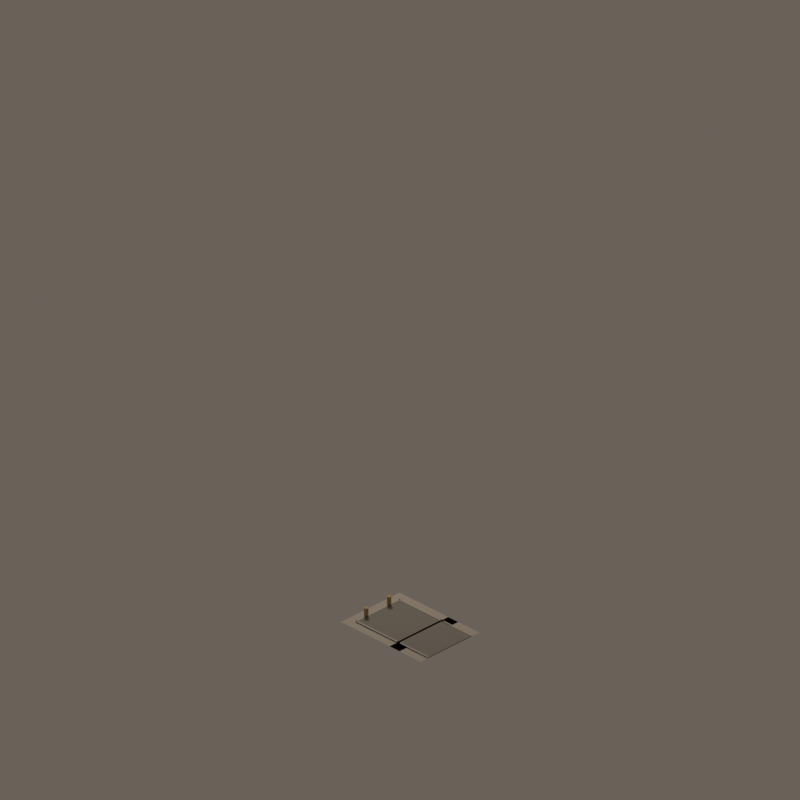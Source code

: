 # Source: road_mask_08.blend  (saved by Blender 4.5.92; exported with 4.5.12 LTS)
import bpy
from mathutils import Matrix  # noqa: F401  (used for matrix-valued properties, if any)

bpy.ops.wm.read_factory_settings(use_empty=True)
scene = bpy.context.scene
scene.name = 'CitySimFoundryStreet_road_mask_08'

# ---- materials (node trees are filled in below, after node groups)
mat_quietwarmgrayaggregate = bpy.data.materials.new('QuietWarmGrayAggregate')
mat_quietwarmgrayaggregate.diffuse_color = (0.405, 0.382, 0.345, 1.0)
mat_foundrywarmcharcoalasphalt = bpy.data.materials.new('FoundryWarmCharcoalAsphalt')
mat_foundrywarmcharcoalasphalt.diffuse_color = (0.205, 0.192, 0.178, 1.0)
mat_lowcontrastsandstonecurb = bpy.data.materials.new('LowContrastSandstoneCurb')
mat_lowcontrastsandstonecurb.diffuse_color = (0.438, 0.41, 0.365, 1.0)
mat_mutedochrebollard = bpy.data.materials.new('MutedOchreBollard')
mat_mutedochrebollard.diffuse_color = (0.46, 0.31, 0.12, 1.0)

# ---- material node trees
mat_quietwarmgrayaggregate.use_nodes = True; mat_quietwarmgrayaggregate.node_tree.nodes.clear()
_N = mat_quietwarmgrayaggregate.node_tree.nodes; _L = mat_quietwarmgrayaggregate.node_tree.links
n0 = _N.new('ShaderNodeBsdfPrincipled'); n0.name = 'Principled BSDF'; n0.location = (-200, 100)
n0.inputs[0].default_value = (0.405, 0.382, 0.345, 1.0)
n0.inputs[2].default_value = 0.91
n1 = _N.new('ShaderNodeOutputMaterial'); n1.name = 'Material Output'; n1.location = (200, 100)
_L.new(n0.outputs[0], n1.inputs[0])
n1.is_active_output = True
mat_foundrywarmcharcoalasphalt.use_nodes = True; mat_foundrywarmcharcoalasphalt.node_tree.nodes.clear()
_N = mat_foundrywarmcharcoalasphalt.node_tree.nodes; _L = mat_foundrywarmcharcoalasphalt.node_tree.links
n0 = _N.new('ShaderNodeBsdfPrincipled'); n0.name = 'Principled BSDF'; n0.location = (-200, 100)
n0.inputs[0].default_value = (0.205, 0.192, 0.178, 1.0)
n0.inputs[2].default_value = 0.88
n1 = _N.new('ShaderNodeOutputMaterial'); n1.name = 'Material Output'; n1.location = (200, 100)
_L.new(n0.outputs[0], n1.inputs[0])
n1.is_active_output = True
mat_lowcontrastsandstonecurb.use_nodes = True; mat_lowcontrastsandstonecurb.node_tree.nodes.clear()
_N = mat_lowcontrastsandstonecurb.node_tree.nodes; _L = mat_lowcontrastsandstonecurb.node_tree.links
n0 = _N.new('ShaderNodeBsdfPrincipled'); n0.name = 'Principled BSDF'; n0.location = (-200, 100)
n0.inputs[0].default_value = (0.438, 0.41, 0.365, 1.0)
n0.inputs[2].default_value = 0.88
n1 = _N.new('ShaderNodeOutputMaterial'); n1.name = 'Material Output'; n1.location = (200, 100)
_L.new(n0.outputs[0], n1.inputs[0])
n1.is_active_output = True
mat_mutedochrebollard.use_nodes = True; mat_mutedochrebollard.node_tree.nodes.clear()
_N = mat_mutedochrebollard.node_tree.nodes; _L = mat_mutedochrebollard.node_tree.links
n0 = _N.new('ShaderNodeBsdfPrincipled'); n0.name = 'Principled BSDF'; n0.location = (-200, 100)
n0.inputs[0].default_value = (0.46, 0.31, 0.12, 1.0)
n0.inputs[2].default_value = 0.76
n1 = _N.new('ShaderNodeOutputMaterial'); n1.name = 'Material Output'; n1.location = (200, 100)
_L.new(n0.outputs[0], n1.inputs[0])
n1.is_active_output = True

# ---- world
world_citysimworld = bpy.data.worlds.new('CitySimWorld'); scene.world = world_citysimworld
world_citysimworld.use_nodes = True; world_citysimworld.node_tree.nodes.clear()
_N = world_citysimworld.node_tree.nodes; _L = world_citysimworld.node_tree.links
n0 = _N.new('ShaderNodeBackground'); n0.name = 'Background'; n0.location = (-200, 100)
n0.inputs[0].default_value = (0.2, 0.17, 0.14, 1.0)
n0.inputs[1].default_value = 0.72
n1 = _N.new('ShaderNodeOutputWorld'); n1.name = 'World Output'; n1.location = (200, 100)
_L.new(n0.outputs[0], n1.inputs[0])
n1.is_active_output = True

# ---- cameras
cam_camne = bpy.data.cameras.new('camNE')
cam_camne.type = 'ORTHO'
cam_camne.ortho_scale = 12.34
cam_camne.shift_y = 0.2812
cam_camse = bpy.data.cameras.new('camSE')
cam_camse.type = 'ORTHO'
cam_camse.ortho_scale = 12.34
cam_camse.shift_y = 0.2812
cam_camsw = bpy.data.cameras.new('camSW')
cam_camsw.type = 'ORTHO'
cam_camsw.ortho_scale = 12.34
cam_camsw.shift_y = 0.2812
cam_camnw = bpy.data.cameras.new('camNW')
cam_camnw.type = 'ORTHO'
cam_camnw.ortho_scale = 12.34
cam_camnw.shift_y = 0.2812

# ---- lights
light_citysimkey = bpy.data.lights.new('CitySimKey', 'AREA')
light_citysimkey.color = (1.0, 0.86, 0.72)
light_citysimkey.energy = 1100.0
light_citysimkey.shape = 'DISK'
light_citysimkey.size = 5.0

# ---- meshes
me_walkcoremesh = bpy.data.meshes.new('WalkCoreMesh')
me_walkcoremesh.from_pydata([(-0.64, -0.64, 0.042), (0.64, -0.64, 0.042), (0.64, 0.64, 0.042), (-0.64, 0.64, 0.042)], [], [(0, 1, 2, 3)])
me_walkcoremesh.materials.append(mat_quietwarmgrayaggregate)
me_walkcoremesh.update()
me_asphaltcoremesh = bpy.data.meshes.new('AsphaltCoreMesh')
me_asphaltcoremesh.from_pydata([(-0.46, -0.46, 0.054), (0.46, -0.46, 0.054), (0.46, 0.46, 0.054), (-0.46, 0.46, 0.054)], [], [(0, 1, 2, 3)])
me_asphaltcoremesh.materials.append(mat_foundrywarmcharcoalasphalt)
me_asphaltcoremesh.update()
me_walkarmwestmesh = bpy.data.meshes.new('WalkArmWestMesh')
me_walkarmwestmesh.from_pydata([(-0.64, 0.42, 0.042), (0.64, 0.42, 0.042), (0.64, 1.1, 0.042), (-0.64, 1.1, 0.042)], [], [(0, 1, 2, 3)])
me_walkarmwestmesh.materials.append(mat_quietwarmgrayaggregate)
me_walkarmwestmesh.update()
me_roadarmwestmesh = bpy.data.meshes.new('RoadArmWestMesh')
me_roadarmwestmesh.from_pydata([(-0.46, 0.42, 0.054), (0.46, 0.42, 0.054), (0.46, 1.1, 0.054), (-0.46, 1.1, 0.054)], [], [(0, 1, 2, 3)])
me_roadarmwestmesh.materials.append(mat_foundrywarmcharcoalasphalt)
me_roadarmwestmesh.update()
me_curbwest0mesh = bpy.data.meshes.new('CurbWest0Mesh')
me_curbwest0mesh.from_pydata([(-0.485, 0.42, 0.062), (-0.46, 0.42, 0.062), (-0.46, 1.1, 0.062), (-0.485, 1.1, 0.062)], [], [(0, 1, 2, 3)])
me_curbwest0mesh.materials.append(mat_lowcontrastsandstonecurb)
me_curbwest0mesh.update()
me_curbwest1mesh = bpy.data.meshes.new('CurbWest1Mesh')
me_curbwest1mesh.from_pydata([(0.46, 0.42, 0.062), (0.485, 0.42, 0.062), (0.485, 1.1, 0.062), (0.46, 1.1, 0.062)], [], [(0, 1, 2, 3)])
me_curbwest1mesh.materials.append(mat_lowcontrastsandstonecurb)
me_curbwest1mesh.update()
me_closedcurbnorthmesh = bpy.data.meshes.new('ClosedCurbNorthMesh')
me_closedcurbnorthmesh.from_pydata([(-0.485, -0.485, 0.062), (-0.46, -0.485, 0.062), (-0.46, 0.485, 0.062), (-0.485, 0.485, 0.062)], [], [(0, 1, 2, 3)])
me_closedcurbnorthmesh.materials.append(mat_lowcontrastsandstonecurb)
me_closedcurbnorthmesh.update()
me_closedcurbeastmesh = bpy.data.meshes.new('ClosedCurbEastMesh')
me_closedcurbeastmesh.from_pydata([(-0.485, -0.485, 0.062), (0.485, -0.485, 0.062), (0.485, -0.46, 0.062), (-0.485, -0.46, 0.062)], [], [(0, 1, 2, 3)])
me_closedcurbeastmesh.materials.append(mat_lowcontrastsandstonecurb)
me_closedcurbeastmesh.update()
me_closedcurbsouthmesh = bpy.data.meshes.new('ClosedCurbSouthMesh')
me_closedcurbsouthmesh.from_pydata([(0.46, -0.485, 0.062), (0.485, -0.485, 0.062), (0.485, 0.485, 0.062), (0.46, 0.485, 0.062)], [], [(0, 1, 2, 3)])
me_closedcurbsouthmesh.materials.append(mat_lowcontrastsandstonecurb)
me_closedcurbsouthmesh.update()
me_terminalbollard0mesh = bpy.data.meshes.new('TerminalBollard0Mesh')
me_terminalbollard0mesh.from_pydata([(-0.215, -0.48, 0.065), (-0.2197, -0.4625, 0.065), (-0.2325, -0.4497, 0.065), (-0.25, -0.445, 0.065), (-0.2675, -0.4497, 0.065), (-0.2803, -0.4625, 0.065), (-0.285, -0.48, 0.065), (-0.2803, -0.4975, 0.065), (-0.2675, -0.5103, 0.065), (-0.25, -0.515, 0.065), (-0.2325, -0.5103, 0.065), (-0.2197, -0.4975, 0.065), (-0.215, -0.48, 0.205), (-0.2197, -0.4625, 0.205), (-0.2325, -0.4497, 0.205), (-0.25, -0.445, 0.205), (-0.2675, -0.4497, 0.205), (-0.2803, -0.4625, 0.205), (-0.285, -0.48, 0.205), (-0.2803, -0.4975, 0.205), (-0.2675, -0.5103, 0.205), (-0.25, -0.515, 0.205), (-0.2325, -0.5103, 0.205), (-0.2197, -0.4975, 0.205)], [], [(11, 10, 9, 8, 7, 6, 5, 4, 3, 2, 1, 0), (12, 13, 14, 15, 16, 17, 18, 19, 20, 21, 22, 23), (0, 1, 13, 12), (1, 2, 14, 13), (2, 3, 15, 14), (3, 4, 16, 15), (4, 5, 17, 16), (5, 6, 18, 17), (6, 7, 19, 18), (7, 8, 20, 19), (8, 9, 21, 20), (9, 10, 22, 21), (10, 11, 23, 22), (11, 0, 12, 23)])
me_terminalbollard0mesh.materials.append(mat_mutedochrebollard)
me_terminalbollard0mesh.update()
me_terminalbollard1mesh = bpy.data.meshes.new('TerminalBollard1Mesh')
me_terminalbollard1mesh.from_pydata([(0.285, -0.48, 0.065), (0.2803, -0.4625, 0.065), (0.2675, -0.4497, 0.065), (0.25, -0.445, 0.065), (0.2325, -0.4497, 0.065), (0.2197, -0.4625, 0.065), (0.215, -0.48, 0.065), (0.2197, -0.4975, 0.065), (0.2325, -0.5103, 0.065), (0.25, -0.515, 0.065), (0.2675, -0.5103, 0.065), (0.2803, -0.4975, 0.065), (0.285, -0.48, 0.205), (0.2803, -0.4625, 0.205), (0.2675, -0.4497, 0.205), (0.25, -0.445, 0.205), (0.2325, -0.4497, 0.205), (0.2197, -0.4625, 0.205), (0.215, -0.48, 0.205), (0.2197, -0.4975, 0.205), (0.2325, -0.5103, 0.205), (0.25, -0.515, 0.205), (0.2675, -0.5103, 0.205), (0.2803, -0.4975, 0.205)], [], [(11, 10, 9, 8, 7, 6, 5, 4, 3, 2, 1, 0), (12, 13, 14, 15, 16, 17, 18, 19, 20, 21, 22, 23), (0, 1, 13, 12), (1, 2, 14, 13), (2, 3, 15, 14), (3, 4, 16, 15), (4, 5, 17, 16), (5, 6, 18, 17), (6, 7, 19, 18), (7, 8, 20, 19), (8, 9, 21, 20), (9, 10, 22, 21), (10, 11, 23, 22), (11, 0, 12, 23)])
me_terminalbollard1mesh.materials.append(mat_mutedochrebollard)
me_terminalbollard1mesh.update()

# ---- objects
ob_assetroot = bpy.data.objects.new('AssetRoot', None)
ob_footprintpivot = bpy.data.objects.new('FootprintPivot', None)
ob_walkcore = bpy.data.objects.new('WalkCore', me_walkcoremesh)
ob_asphaltcore = bpy.data.objects.new('AsphaltCore', me_asphaltcoremesh)
ob_walkarmwest = bpy.data.objects.new('WalkArmWest', me_walkarmwestmesh)
ob_roadarmwest = bpy.data.objects.new('RoadArmWest', me_roadarmwestmesh)
ob_curbwest0 = bpy.data.objects.new('CurbWest0', me_curbwest0mesh)
ob_curbwest1 = bpy.data.objects.new('CurbWest1', me_curbwest1mesh)
ob_socket_west = bpy.data.objects.new('Socket_West', None)
ob_closedcurbnorth = bpy.data.objects.new('ClosedCurbNorth', me_closedcurbnorthmesh)
ob_closedcurbeast = bpy.data.objects.new('ClosedCurbEast', me_closedcurbeastmesh)
ob_closedcurbsouth = bpy.data.objects.new('ClosedCurbSouth', me_closedcurbsouthmesh)
ob_terminalbollard0 = bpy.data.objects.new('TerminalBollard0', me_terminalbollard0mesh)
ob_terminalbollard1 = bpy.data.objects.new('TerminalBollard1', me_terminalbollard1mesh)
ob_camne = bpy.data.objects.new('camNE', cam_camne)
ob_camse = bpy.data.objects.new('camSE', cam_camse)
ob_camsw = bpy.data.objects.new('camSW', cam_camsw)
ob_camnw = bpy.data.objects.new('camNW', cam_camnw)
ob_citysimkey = bpy.data.objects.new('CitySimKey', light_citysimkey)

# ---- transforms, parenting, visibility, modifiers, constraints
ob_assetroot.location = (0.0, 0.0, 0.0)
ob_footprintpivot.parent = ob_assetroot
ob_footprintpivot.location = (0.0, 0.0, 0.0)
ob_footprintpivot.empty_display_type = 'CIRCLE'
ob_footprintpivot.empty_display_size = 0.12
ob_walkcore.parent = ob_assetroot
ob_walkcore.location = (0.0, 0.0, 0.0)
ob_asphaltcore.parent = ob_assetroot
ob_asphaltcore.location = (0.0, 0.0, 0.0)
ob_walkarmwest.parent = ob_assetroot
ob_walkarmwest.location = (0.0, 0.0, 0.0)
ob_roadarmwest.parent = ob_assetroot
ob_roadarmwest.location = (0.0, 0.0, 0.0)
ob_curbwest0.parent = ob_assetroot
ob_curbwest0.location = (0.0, 0.0, 0.0)
ob_curbwest1.parent = ob_assetroot
ob_curbwest1.location = (0.0, 0.0, 0.0)
ob_socket_west.parent = ob_assetroot
ob_socket_west.location = (0.0, 1.0, 0.035)
ob_socket_west.empty_display_size = 0.1
ob_closedcurbnorth.parent = ob_assetroot
ob_closedcurbnorth.location = (0.0, 0.0, 0.0)
ob_closedcurbeast.parent = ob_assetroot
ob_closedcurbeast.location = (0.0, 0.0, 0.0)
ob_closedcurbsouth.parent = ob_assetroot
ob_closedcurbsouth.location = (0.0, 0.0, 0.0)
ob_terminalbollard0.parent = ob_assetroot
ob_terminalbollard0.location = (0.0, 0.0, 0.0)
ob_terminalbollard1.parent = ob_assetroot
ob_terminalbollard1.location = (0.0, 0.0, 0.0)
ob_camne.location = (19.6, 19.6, 16.0)
ob_camne.rotation_euler = (1.047, 1.96e-08, 2.356)
ob_camse.location = (19.6, -19.6, 16.0)
ob_camse.rotation_euler = (1.047, -9.073e-08, 0.7854)
ob_camsw.location = (-19.6, -19.6, 16.0)
ob_camsw.rotation_euler = (1.047, 9.073e-08, -0.7854)
ob_camnw.location = (-19.6, 19.6, 16.0)
ob_camnw.rotation_euler = (1.047, -1.96e-08, -2.356)
ob_citysimkey.location = (-6.0, -8.0, 12.0)
ob_citysimkey.rotation_euler = (0.6947, -4.874e-08, -0.6435)

# ---- collection membership
scene.collection.objects.link(ob_assetroot)
scene.collection.objects.link(ob_footprintpivot)
scene.collection.objects.link(ob_walkcore)
scene.collection.objects.link(ob_asphaltcore)
scene.collection.objects.link(ob_walkarmwest)
scene.collection.objects.link(ob_roadarmwest)
scene.collection.objects.link(ob_curbwest0)
scene.collection.objects.link(ob_curbwest1)
scene.collection.objects.link(ob_socket_west)
scene.collection.objects.link(ob_closedcurbnorth)
scene.collection.objects.link(ob_closedcurbeast)
scene.collection.objects.link(ob_closedcurbsouth)
scene.collection.objects.link(ob_terminalbollard0)
scene.collection.objects.link(ob_terminalbollard1)
scene.collection.objects.link(ob_camne)
scene.collection.objects.link(ob_camse)
scene.collection.objects.link(ob_camsw)
scene.collection.objects.link(ob_camnw)
scene.collection.objects.link(ob_citysimkey)

# ---- scene / render settings (as saved in the file)
scene.camera = ob_camne
scene.frame_start = 1; scene.frame_end = 250; scene.frame_set(1)
scene.render.engine = 'BLENDER_EEVEE_NEXT'
scene.render.resolution_x = 384
scene.render.resolution_y = 384
scene.render.film_transparent = True
scene.view_settings.look = 'Medium High Contrast'
scene.view_settings.view_transform = 'Standard'
bpy.context.view_layer.update()
